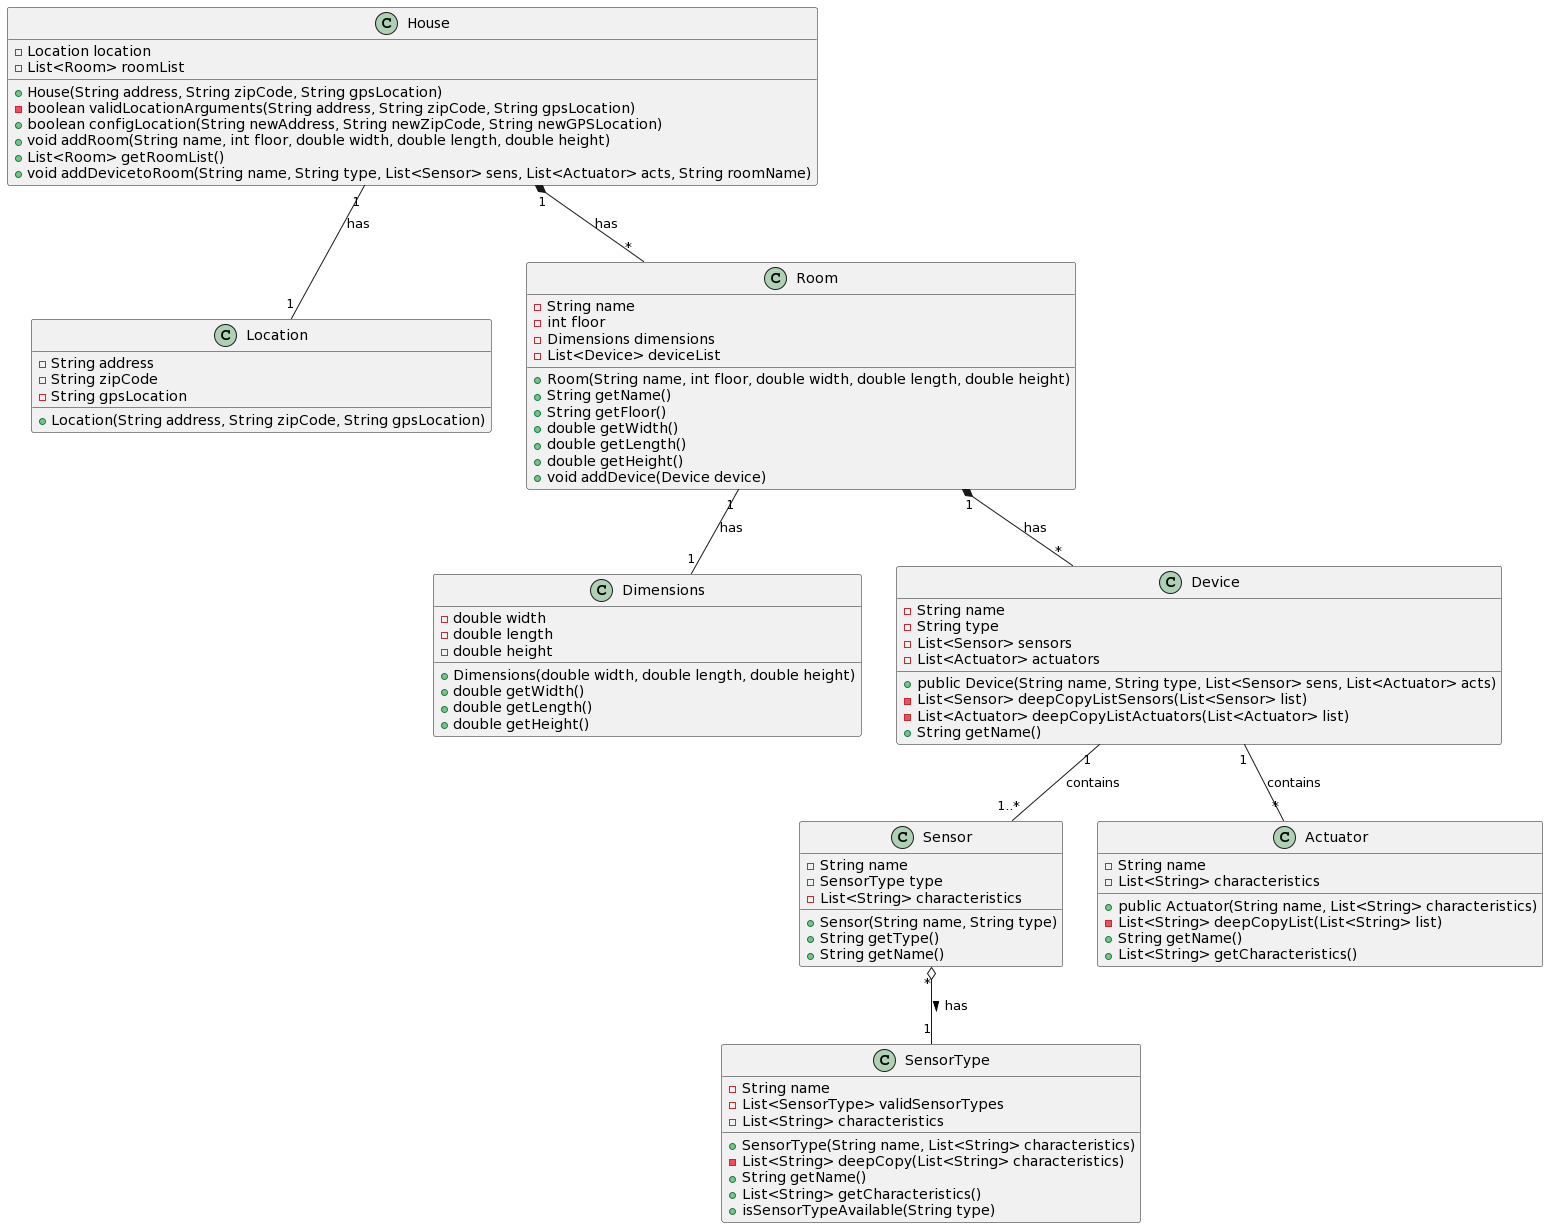

The diagram above was rendered by PlantUML. Its source (embedded in the PNG):
@startuml
class House{
-Location location
-List<Room> roomList
+ House(String address, String zipCode, String gpsLocation)
-boolean validLocationArguments(String address, String zipCode, String gpsLocation)
+boolean configLocation(String newAddress, String newZipCode, String newGPSLocation)
+void addRoom(String name, int floor, double width, double length, double height)
+List<Room> getRoomList()
+void addDevicetoRoom(String name, String type, List<Sensor> sens, List<Actuator> acts, String roomName)
}

class Location{
-String address
-String zipCode
-String gpsLocation
+Location(String address, String zipCode, String gpsLocation)
}

class Room{
-String name
-int floor
-Dimensions dimensions
-List<Device> deviceList
+Room(String name, int floor, double width, double length, double height)
+String getName()
+String getFloor()
+double getWidth()
+double getLength()
+double getHeight()
+void addDevice(Device device)
}

class Dimensions{
-double width
-double length
-double height
+Dimensions(double width, double length, double height)
+double getWidth()
+double getLength()
+double getHeight()
}

class Device{
-String name
-String type
-List<Sensor> sensors
-List<Actuator> actuators
+public Device(String name, String type, List<Sensor> sens, List<Actuator> acts)
-List<Sensor> deepCopyListSensors(List<Sensor> list)
-List<Actuator> deepCopyListActuators(List<Actuator> list)
+String getName()
}

class Sensor{
-String name
-SensorType type
-List<String> characteristics
+Sensor(String name, String type)
+String getType()
+String getName()
}

class SensorType{
-String name
-List<SensorType> validSensorTypes
-List<String> characteristics
+SensorType(String name, List<String> characteristics)
-List<String> deepCopy(List<String> characteristics)
+String getName()
+List<String> getCharacteristics()
+isSensorTypeAvailable(String type)
}

class Actuator{
-String name
-List<String> characteristics
+public Actuator(String name, List<String> characteristics)
-List<String> deepCopyList(List<String> list)
+String getName()
+List<String> getCharacteristics()
}

House "1" *-- "*" Room : has
House "1" -- "1" Location : has
Room "1" *-- "*" Device : has
Room "1" -- "1" Dimensions : has
Device "1" -- "1..*" Sensor :  contains
Device "1" -- "*" Actuator : contains
Sensor "*" o-- "1" SensorType : has >
@enduml